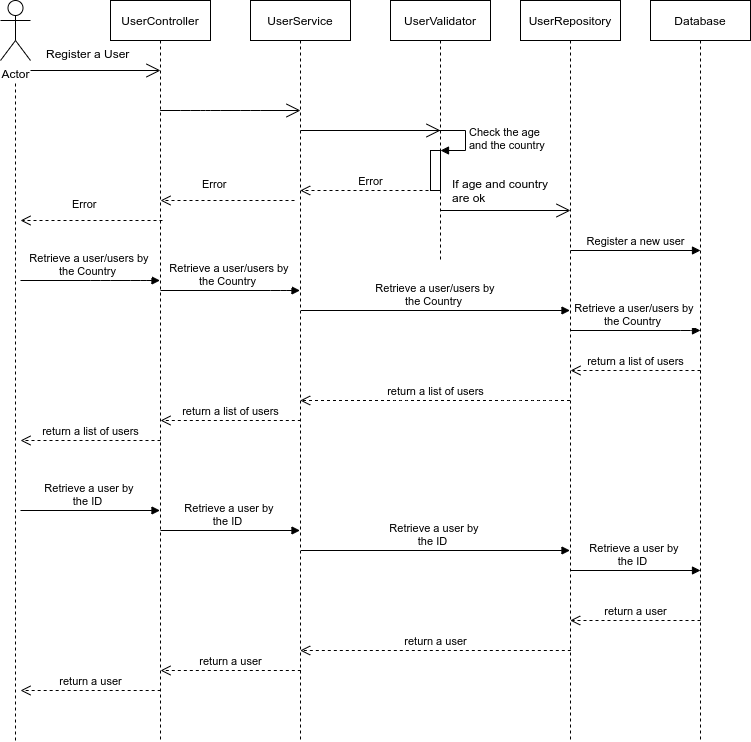

The diagram above was exported from draw.io. Its source (the exported page's mxGraphModel, read from the mxfile embedded in the PNG):
<mxGraphModel dx="1351" dy="668" grid="1" gridSize="10" guides="1" tooltips="1" connect="1" arrows="1" fold="1" page="1" pageScale="1" pageWidth="850" pageHeight="1100" math="0" shadow="0">
  <root>
    <mxCell id="0" />
    <mxCell id="1" parent="0" />
    <mxCell id="r_OpAZW8v0IuE9tf7stU-62" value="Actor" style="shape=umlActor;verticalLabelPosition=bottom;verticalAlign=top;html=1;outlineConnect=0;" vertex="1" parent="1">
      <mxGeometry x="50" y="100" width="30" height="60" as="geometry" />
    </mxCell>
    <mxCell id="r_OpAZW8v0IuE9tf7stU-66" value="UserController" style="shape=umlLifeline;perimeter=lifelinePerimeter;whiteSpace=wrap;html=1;container=1;collapsible=0;recursiveResize=0;outlineConnect=0;" vertex="1" parent="1">
      <mxGeometry x="160" y="100" width="100" height="740" as="geometry" />
    </mxCell>
    <mxCell id="r_OpAZW8v0IuE9tf7stU-67" value="UserService" style="shape=umlLifeline;perimeter=lifelinePerimeter;whiteSpace=wrap;html=1;container=1;collapsible=0;recursiveResize=0;outlineConnect=0;" vertex="1" parent="1">
      <mxGeometry x="300" y="100" width="100" height="740" as="geometry" />
    </mxCell>
    <mxCell id="r_OpAZW8v0IuE9tf7stU-68" value="UserRepository" style="shape=umlLifeline;perimeter=lifelinePerimeter;whiteSpace=wrap;html=1;container=1;collapsible=0;recursiveResize=0;outlineConnect=0;" vertex="1" parent="1">
      <mxGeometry x="570" y="100" width="100" height="740" as="geometry" />
    </mxCell>
    <mxCell id="r_OpAZW8v0IuE9tf7stU-69" value="Database" style="shape=umlLifeline;perimeter=lifelinePerimeter;whiteSpace=wrap;html=1;container=1;collapsible=0;recursiveResize=0;outlineConnect=0;" vertex="1" parent="1">
      <mxGeometry x="700" y="100" width="100" height="740" as="geometry" />
    </mxCell>
    <mxCell id="r_OpAZW8v0IuE9tf7stU-71" value="" style="endArrow=open;endFill=1;endSize=12;html=1;" edge="1" parent="1">
      <mxGeometry width="160" relative="1" as="geometry">
        <mxPoint x="80" y="170" as="sourcePoint" />
        <mxPoint x="210" y="170" as="targetPoint" />
      </mxGeometry>
    </mxCell>
    <mxCell id="r_OpAZW8v0IuE9tf7stU-72" value="" style="endArrow=open;endFill=1;endSize=12;html=1;" edge="1" parent="1" source="r_OpAZW8v0IuE9tf7stU-66">
      <mxGeometry width="160" relative="1" as="geometry">
        <mxPoint x="230" y="210" as="sourcePoint" />
        <mxPoint x="350" y="210" as="targetPoint" />
        <Array as="points">
          <mxPoint x="240" y="210" />
          <mxPoint x="260" y="210" />
          <mxPoint x="300" y="210" />
        </Array>
      </mxGeometry>
    </mxCell>
    <mxCell id="r_OpAZW8v0IuE9tf7stU-75" value="" style="endArrow=open;endFill=1;endSize=12;html=1;" edge="1" parent="1">
      <mxGeometry width="160" relative="1" as="geometry">
        <mxPoint x="350" y="230" as="sourcePoint" />
        <mxPoint x="490" y="230" as="targetPoint" />
      </mxGeometry>
    </mxCell>
    <mxCell id="r_OpAZW8v0IuE9tf7stU-76" value="UserValidator" style="shape=umlLifeline;perimeter=lifelinePerimeter;whiteSpace=wrap;html=1;container=1;collapsible=0;recursiveResize=0;outlineConnect=0;" vertex="1" parent="1">
      <mxGeometry x="440" y="100" width="100" height="260" as="geometry" />
    </mxCell>
    <mxCell id="r_OpAZW8v0IuE9tf7stU-78" value="" style="html=1;points=[];perimeter=orthogonalPerimeter;" vertex="1" parent="1">
      <mxGeometry x="480" y="250" width="10" height="40" as="geometry" />
    </mxCell>
    <mxCell id="r_OpAZW8v0IuE9tf7stU-79" value="Check the age&lt;br&gt;and the country" style="edgeStyle=orthogonalEdgeStyle;html=1;align=left;spacingLeft=2;endArrow=block;rounded=0;entryX=1;entryY=0;" edge="1" target="r_OpAZW8v0IuE9tf7stU-78" parent="1">
      <mxGeometry relative="1" as="geometry">
        <mxPoint x="485" y="230" as="sourcePoint" />
        <Array as="points">
          <mxPoint x="515" y="230" />
        </Array>
      </mxGeometry>
    </mxCell>
    <mxCell id="r_OpAZW8v0IuE9tf7stU-80" value="" style="endArrow=open;endFill=1;endSize=12;html=1;" edge="1" parent="1">
      <mxGeometry width="160" relative="1" as="geometry">
        <mxPoint x="490" y="310" as="sourcePoint" />
        <mxPoint x="620" y="310" as="targetPoint" />
      </mxGeometry>
    </mxCell>
    <mxCell id="r_OpAZW8v0IuE9tf7stU-82" value="Error" style="html=1;verticalAlign=bottom;endArrow=open;dashed=1;endSize=8;" edge="1" parent="1" target="r_OpAZW8v0IuE9tf7stU-67">
      <mxGeometry relative="1" as="geometry">
        <mxPoint x="490" y="290" as="sourcePoint" />
        <mxPoint x="410" y="290" as="targetPoint" />
      </mxGeometry>
    </mxCell>
    <mxCell id="r_OpAZW8v0IuE9tf7stU-83" value="" style="html=1;verticalAlign=bottom;endArrow=open;dashed=1;endSize=8;entryX=0.565;entryY=0.626;entryDx=0;entryDy=0;entryPerimeter=0;" edge="1" parent="1">
      <mxGeometry relative="1" as="geometry">
        <mxPoint x="344" y="300" as="sourcePoint" />
        <mxPoint x="210" y="300.00000000000006" as="targetPoint" />
      </mxGeometry>
    </mxCell>
    <mxCell id="r_OpAZW8v0IuE9tf7stU-84" value="&lt;span style=&quot;color: rgb(0 , 0 , 0) ; font-family: &amp;#34;helvetica&amp;#34; ; font-size: 11px ; font-style: normal ; font-weight: 400 ; letter-spacing: normal ; text-align: center ; text-indent: 0px ; text-transform: none ; word-spacing: 0px ; background-color: rgb(255 , 255 , 255) ; display: inline ; float: none&quot;&gt;Error&lt;/span&gt;" style="text;whiteSpace=wrap;html=1;" vertex="1" parent="1">
      <mxGeometry x="250" y="270" width="80" height="30" as="geometry" />
    </mxCell>
    <mxCell id="r_OpAZW8v0IuE9tf7stU-85" value="Register a User" style="text;strokeColor=none;fillColor=none;align=left;verticalAlign=top;spacingLeft=4;spacingRight=4;overflow=hidden;rotatable=0;points=[[0,0.5],[1,0.5]];portConstraint=eastwest;" vertex="1" parent="1">
      <mxGeometry x="90" y="140" width="110" height="26" as="geometry" />
    </mxCell>
    <mxCell id="r_OpAZW8v0IuE9tf7stU-86" value="If age and country are ok" style="text;whiteSpace=wrap;html=1;" vertex="1" parent="1">
      <mxGeometry x="500" y="270" width="110" height="40" as="geometry" />
    </mxCell>
    <mxCell id="r_OpAZW8v0IuE9tf7stU-88" value="" style="endArrow=none;dashed=1;html=1;" edge="1" parent="1">
      <mxGeometry width="50" height="50" relative="1" as="geometry">
        <mxPoint x="65" y="840" as="sourcePoint" />
        <mxPoint x="65" y="180" as="targetPoint" />
      </mxGeometry>
    </mxCell>
    <mxCell id="r_OpAZW8v0IuE9tf7stU-92" value="Retrieve a user/users by&amp;nbsp;&lt;br&gt;the Country&amp;nbsp;&amp;nbsp;" style="html=1;verticalAlign=bottom;endArrow=block;" edge="1" parent="1" target="r_OpAZW8v0IuE9tf7stU-66">
      <mxGeometry x="0.0036" width="80" relative="1" as="geometry">
        <mxPoint x="70" y="380" as="sourcePoint" />
        <mxPoint x="150" y="400" as="targetPoint" />
        <Array as="points">
          <mxPoint x="150" y="380" />
          <mxPoint x="190" y="380" />
        </Array>
        <mxPoint as="offset" />
      </mxGeometry>
    </mxCell>
    <mxCell id="r_OpAZW8v0IuE9tf7stU-93" value="Retrieve a user by&amp;nbsp;&lt;br&gt;the ID&amp;nbsp;&amp;nbsp;" style="html=1;verticalAlign=bottom;endArrow=block;" edge="1" parent="1">
      <mxGeometry width="80" relative="1" as="geometry">
        <mxPoint x="70" y="610" as="sourcePoint" />
        <mxPoint x="209.50000000000023" y="610" as="targetPoint" />
      </mxGeometry>
    </mxCell>
    <mxCell id="r_OpAZW8v0IuE9tf7stU-94" value="Retrieve a user/users by&amp;nbsp;&lt;br&gt;the Country&amp;nbsp;&amp;nbsp;" style="html=1;verticalAlign=bottom;endArrow=block;" edge="1" parent="1">
      <mxGeometry x="0.0036" width="80" relative="1" as="geometry">
        <mxPoint x="210" y="390" as="sourcePoint" />
        <mxPoint x="349.5000000000002" y="390" as="targetPoint" />
        <Array as="points">
          <mxPoint x="330" y="390" />
        </Array>
        <mxPoint as="offset" />
      </mxGeometry>
    </mxCell>
    <mxCell id="r_OpAZW8v0IuE9tf7stU-95" value="Retrieve a user/users by&amp;nbsp;&lt;br&gt;the Country&amp;nbsp;&amp;nbsp;" style="html=1;verticalAlign=bottom;endArrow=block;" edge="1" parent="1" target="r_OpAZW8v0IuE9tf7stU-68">
      <mxGeometry x="0.0036" width="80" relative="1" as="geometry">
        <mxPoint x="350.5" y="410" as="sourcePoint" />
        <mxPoint x="490.0000000000002" y="410" as="targetPoint" />
        <Array as="points">
          <mxPoint x="470.5" y="410" />
        </Array>
        <mxPoint as="offset" />
      </mxGeometry>
    </mxCell>
    <mxCell id="r_OpAZW8v0IuE9tf7stU-97" value="Retrieve a user/users by&amp;nbsp;&lt;br&gt;the Country&amp;nbsp;&amp;nbsp;" style="html=1;verticalAlign=bottom;endArrow=block;" edge="1" parent="1">
      <mxGeometry x="0.0036" width="80" relative="1" as="geometry">
        <mxPoint x="620" y="430" as="sourcePoint" />
        <mxPoint x="750" y="430" as="targetPoint" />
        <Array as="points">
          <mxPoint x="740" y="430" />
        </Array>
        <mxPoint as="offset" />
      </mxGeometry>
    </mxCell>
    <mxCell id="r_OpAZW8v0IuE9tf7stU-100" value="return a list of users" style="html=1;verticalAlign=bottom;endArrow=open;dashed=1;endSize=8;" edge="1" parent="1">
      <mxGeometry relative="1" as="geometry">
        <mxPoint x="350.33" y="520" as="sourcePoint" />
        <mxPoint x="210" y="520" as="targetPoint" />
      </mxGeometry>
    </mxCell>
    <mxCell id="r_OpAZW8v0IuE9tf7stU-101" value="return a list of users" style="html=1;verticalAlign=bottom;endArrow=open;dashed=1;endSize=8;" edge="1" parent="1">
      <mxGeometry relative="1" as="geometry">
        <mxPoint x="210" y="540" as="sourcePoint" />
        <mxPoint x="70" y="540" as="targetPoint" />
      </mxGeometry>
    </mxCell>
    <mxCell id="r_OpAZW8v0IuE9tf7stU-102" value="&lt;span style=&quot;color: rgb(0 , 0 , 0) ; font-family: &amp;#34;helvetica&amp;#34; ; font-size: 11px ; font-style: normal ; font-weight: 400 ; letter-spacing: normal ; text-align: center ; text-indent: 0px ; text-transform: none ; word-spacing: 0px ; background-color: rgb(255 , 255 , 255) ; display: inline ; float: none&quot;&gt;Error&lt;/span&gt;" style="text;whiteSpace=wrap;html=1;" vertex="1" parent="1">
      <mxGeometry x="120" y="290" width="80" height="30" as="geometry" />
    </mxCell>
    <mxCell id="r_OpAZW8v0IuE9tf7stU-103" value="" style="html=1;verticalAlign=bottom;endArrow=open;dashed=1;endSize=8;" edge="1" parent="1">
      <mxGeometry relative="1" as="geometry">
        <mxPoint x="212" y="320" as="sourcePoint" />
        <mxPoint x="70" y="320" as="targetPoint" />
      </mxGeometry>
    </mxCell>
    <mxCell id="r_OpAZW8v0IuE9tf7stU-104" value="return a list of users" style="html=1;verticalAlign=bottom;endArrow=open;dashed=1;endSize=8;" edge="1" parent="1" source="r_OpAZW8v0IuE9tf7stU-68" target="r_OpAZW8v0IuE9tf7stU-67">
      <mxGeometry relative="1" as="geometry">
        <mxPoint x="570" y="520" as="sourcePoint" />
        <mxPoint x="410" y="490" as="targetPoint" />
        <Array as="points">
          <mxPoint x="590" y="500" />
          <mxPoint x="560" y="500" />
          <mxPoint x="450" y="500" />
        </Array>
      </mxGeometry>
    </mxCell>
    <mxCell id="r_OpAZW8v0IuE9tf7stU-105" value="return a list of users" style="html=1;verticalAlign=bottom;endArrow=open;dashed=1;endSize=8;" edge="1" parent="1">
      <mxGeometry relative="1" as="geometry">
        <mxPoint x="750" y="470" as="sourcePoint" />
        <mxPoint x="620" y="470" as="targetPoint" />
      </mxGeometry>
    </mxCell>
    <mxCell id="r_OpAZW8v0IuE9tf7stU-107" value="Retrieve a user by&amp;nbsp;&lt;br&gt;the ID&amp;nbsp;&amp;nbsp;" style="html=1;verticalAlign=bottom;endArrow=block;" edge="1" parent="1">
      <mxGeometry width="80" relative="1" as="geometry">
        <mxPoint x="210" y="630" as="sourcePoint" />
        <mxPoint x="349.5000000000002" y="630" as="targetPoint" />
      </mxGeometry>
    </mxCell>
    <mxCell id="r_OpAZW8v0IuE9tf7stU-108" value="Retrieve a user by&amp;nbsp;&lt;br&gt;the ID&amp;nbsp;&amp;nbsp;" style="html=1;verticalAlign=bottom;endArrow=block;" edge="1" parent="1" target="r_OpAZW8v0IuE9tf7stU-68">
      <mxGeometry width="80" relative="1" as="geometry">
        <mxPoint x="350.5" y="650" as="sourcePoint" />
        <mxPoint x="490.0000000000002" y="650" as="targetPoint" />
      </mxGeometry>
    </mxCell>
    <mxCell id="r_OpAZW8v0IuE9tf7stU-109" value="Retrieve a user by&amp;nbsp;&lt;br&gt;the ID&amp;nbsp;&amp;nbsp;" style="html=1;verticalAlign=bottom;endArrow=block;" edge="1" parent="1">
      <mxGeometry width="80" relative="1" as="geometry">
        <mxPoint x="620" y="670" as="sourcePoint" />
        <mxPoint x="750" y="670" as="targetPoint" />
      </mxGeometry>
    </mxCell>
    <mxCell id="r_OpAZW8v0IuE9tf7stU-110" value="return a user" style="html=1;verticalAlign=bottom;endArrow=open;dashed=1;endSize=8;" edge="1" parent="1" target="r_OpAZW8v0IuE9tf7stU-68">
      <mxGeometry relative="1" as="geometry">
        <mxPoint x="750" y="720" as="sourcePoint" />
        <mxPoint x="670" y="720" as="targetPoint" />
      </mxGeometry>
    </mxCell>
    <mxCell id="r_OpAZW8v0IuE9tf7stU-111" value="return a user" style="html=1;verticalAlign=bottom;endArrow=open;dashed=1;endSize=8;" edge="1" parent="1" target="r_OpAZW8v0IuE9tf7stU-67">
      <mxGeometry relative="1" as="geometry">
        <mxPoint x="620.33" y="750" as="sourcePoint" />
        <mxPoint x="489.99666666666656" y="750" as="targetPoint" />
      </mxGeometry>
    </mxCell>
    <mxCell id="r_OpAZW8v0IuE9tf7stU-112" value="return a user" style="html=1;verticalAlign=bottom;endArrow=open;dashed=1;endSize=8;" edge="1" parent="1">
      <mxGeometry relative="1" as="geometry">
        <mxPoint x="350.33" y="770" as="sourcePoint" />
        <mxPoint x="210" y="770" as="targetPoint" />
      </mxGeometry>
    </mxCell>
    <mxCell id="r_OpAZW8v0IuE9tf7stU-113" value="return a user" style="html=1;verticalAlign=bottom;endArrow=open;dashed=1;endSize=8;" edge="1" parent="1">
      <mxGeometry relative="1" as="geometry">
        <mxPoint x="210.16999999999996" y="790" as="sourcePoint" />
        <mxPoint x="70" y="790" as="targetPoint" />
      </mxGeometry>
    </mxCell>
    <mxCell id="r_OpAZW8v0IuE9tf7stU-114" value="Register a new user" style="html=1;verticalAlign=bottom;endArrow=block;" edge="1" parent="1">
      <mxGeometry width="80" relative="1" as="geometry">
        <mxPoint x="620" y="350" as="sourcePoint" />
        <mxPoint x="750" y="350" as="targetPoint" />
      </mxGeometry>
    </mxCell>
  </root>
</mxGraphModel>